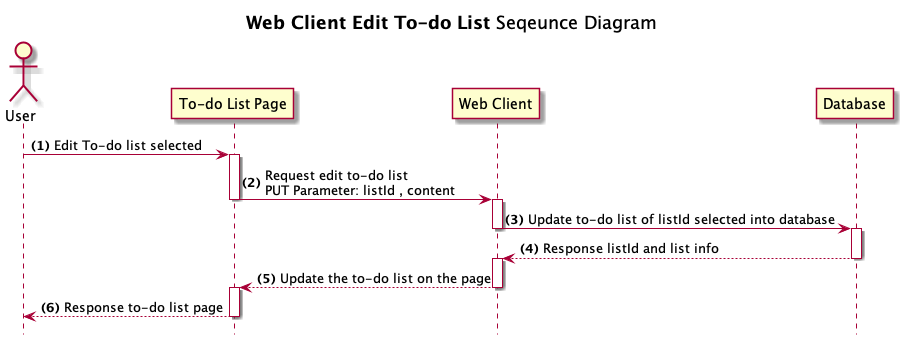

The diagram above was rendered by PlantUML. Its source (embedded in the PNG):
@startuml Web Client Edit To-do List
title **Web Client Edit To-do List** Seqeunce Diagram
hide footbox
Actor User
autonumber "<b>(0)"
User -> "To-do List Page" ++: Edit To-do list selected
"To-do List Page" -> "Web Client" --++: Request edit to-do list \nPUT Parameter: listId , content
"Web Client" -> "Database" --++: Update to-do list of listId selected into database
"Database" --> "Web Client" --++: Response listId and list info
"Web Client" --> "To-do List Page" --++: Update the to-do list on the page
"To-do List Page" --> "User" --: Response to-do list page
@enduml